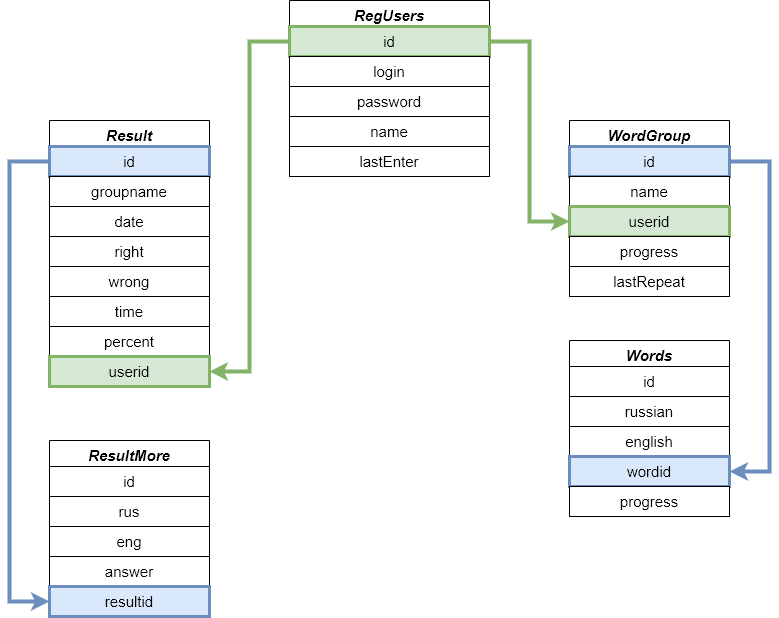

The diagram above was exported from draw.io. Its source (the exported page's mxGraphModel, read from the mxfile embedded in the PNG):
<mxGraphModel dx="1422" dy="846" grid="1" gridSize="10" guides="1" tooltips="1" connect="1" arrows="1" fold="1" page="1" pageScale="1" pageWidth="827" pageHeight="1169" math="0" shadow="0">
  <root>
    <mxCell id="WIyWlLk6GJQsqaUBKTNV-0" />
    <mxCell id="WIyWlLk6GJQsqaUBKTNV-1" parent="WIyWlLk6GJQsqaUBKTNV-0" />
    <mxCell id="4E5XPCDEd4V-5IlgUzBX-15" style="edgeStyle=orthogonalEdgeStyle;rounded=0;orthogonalLoop=1;jettySize=auto;html=1;entryX=0;entryY=0.5;entryDx=0;entryDy=0;strokeWidth=4;fillColor=#d5e8d4;strokeColor=#82b366;" parent="WIyWlLk6GJQsqaUBKTNV-1" source="4E5XPCDEd4V-5IlgUzBX-8" target="4E5XPCDEd4V-5IlgUzBX-13" edge="1">
      <mxGeometry relative="1" as="geometry" />
    </mxCell>
    <mxCell id="zkfFHV4jXpPFQw0GAbJ--0" value="RegUsers" style="swimlane;fontStyle=3;align=center;verticalAlign=top;childLayout=stackLayout;horizontal=1;startSize=26;horizontalStack=0;resizeParent=1;resizeLast=0;collapsible=1;marginBottom=0;rounded=0;shadow=0;strokeWidth=1;fontSize=15;" parent="WIyWlLk6GJQsqaUBKTNV-1" vertex="1">
      <mxGeometry x="320" width="200" height="176" as="geometry">
        <mxRectangle x="334" width="160" height="26" as="alternateBounds" />
      </mxGeometry>
    </mxCell>
    <mxCell id="4E5XPCDEd4V-5IlgUzBX-8" value="id" style="rounded=0;whiteSpace=wrap;html=1;fillColor=#d5e8d4;strokeColor=#82b366;strokeWidth=3;fontSize=15;" parent="zkfFHV4jXpPFQw0GAbJ--0" vertex="1">
      <mxGeometry y="26" width="200" height="30" as="geometry" />
    </mxCell>
    <mxCell id="4E5XPCDEd4V-5IlgUzBX-9" value="login" style="rounded=0;whiteSpace=wrap;html=1;strokeWidth=1;fontSize=15;" parent="zkfFHV4jXpPFQw0GAbJ--0" vertex="1">
      <mxGeometry y="56" width="200" height="30" as="geometry" />
    </mxCell>
    <mxCell id="4E5XPCDEd4V-5IlgUzBX-6" value="password" style="rounded=0;whiteSpace=wrap;html=1;strokeWidth=1;fontSize=15;" parent="zkfFHV4jXpPFQw0GAbJ--0" vertex="1">
      <mxGeometry y="86" width="200" height="30" as="geometry" />
    </mxCell>
    <mxCell id="4E5XPCDEd4V-5IlgUzBX-5" value="name" style="rounded=0;whiteSpace=wrap;html=1;strokeWidth=1;fontSize=15;" parent="zkfFHV4jXpPFQw0GAbJ--0" vertex="1">
      <mxGeometry y="116" width="200" height="30" as="geometry" />
    </mxCell>
    <mxCell id="4E5XPCDEd4V-5IlgUzBX-18" value="lastEnter" style="rounded=0;whiteSpace=wrap;html=1;strokeWidth=1;fontSize=15;" parent="zkfFHV4jXpPFQw0GAbJ--0" vertex="1">
      <mxGeometry y="146" width="200" height="30" as="geometry" />
    </mxCell>
    <mxCell id="zkfFHV4jXpPFQw0GAbJ--17" value="WordGroup" style="swimlane;fontStyle=3;align=center;verticalAlign=top;childLayout=stackLayout;horizontal=1;startSize=26;horizontalStack=0;resizeParent=1;resizeLast=0;collapsible=1;marginBottom=0;rounded=0;shadow=0;strokeWidth=1;fontSize=15;" parent="WIyWlLk6GJQsqaUBKTNV-1" vertex="1">
      <mxGeometry x="600" y="120" width="160" height="176" as="geometry">
        <mxRectangle x="550" y="90" width="160" height="26" as="alternateBounds" />
      </mxGeometry>
    </mxCell>
    <mxCell id="4E5XPCDEd4V-5IlgUzBX-10" value="id" style="rounded=0;whiteSpace=wrap;html=1;fillColor=#dae8fc;strokeColor=#6c8ebf;strokeWidth=3;fontSize=15;" parent="zkfFHV4jXpPFQw0GAbJ--17" vertex="1">
      <mxGeometry y="26" width="160" height="30" as="geometry" />
    </mxCell>
    <mxCell id="4E5XPCDEd4V-5IlgUzBX-12" value="&lt;font style=&quot;font-size: 15px;&quot;&gt;name&lt;/font&gt;" style="rounded=0;whiteSpace=wrap;html=1;strokeWidth=1;fontSize=15;" parent="zkfFHV4jXpPFQw0GAbJ--17" vertex="1">
      <mxGeometry y="56" width="160" height="30" as="geometry" />
    </mxCell>
    <mxCell id="4E5XPCDEd4V-5IlgUzBX-13" value="userid" style="rounded=0;whiteSpace=wrap;html=1;fillColor=#d5e8d4;strokeColor=#82b366;strokeWidth=3;fontSize=15;" parent="zkfFHV4jXpPFQw0GAbJ--17" vertex="1">
      <mxGeometry y="86" width="160" height="30" as="geometry" />
    </mxCell>
    <mxCell id="4E5XPCDEd4V-5IlgUzBX-16" value="progress" style="rounded=0;whiteSpace=wrap;html=1;strokeWidth=1;fontSize=15;" parent="zkfFHV4jXpPFQw0GAbJ--17" vertex="1">
      <mxGeometry y="116" width="160" height="30" as="geometry" />
    </mxCell>
    <mxCell id="4E5XPCDEd4V-5IlgUzBX-17" value="lastRepeat" style="rounded=0;whiteSpace=wrap;html=1;strokeWidth=1;fontSize=15;" parent="zkfFHV4jXpPFQw0GAbJ--17" vertex="1">
      <mxGeometry y="146" width="160" height="30" as="geometry" />
    </mxCell>
    <mxCell id="4E5XPCDEd4V-5IlgUzBX-19" value="Result&#10;" style="swimlane;fontStyle=3;align=center;verticalAlign=top;childLayout=stackLayout;horizontal=1;startSize=26;horizontalStack=0;resizeParent=1;resizeLast=0;collapsible=1;marginBottom=0;rounded=0;shadow=0;strokeWidth=1;fontSize=15;" parent="WIyWlLk6GJQsqaUBKTNV-1" vertex="1">
      <mxGeometry x="80" y="120" width="160" height="266" as="geometry">
        <mxRectangle x="550" y="90" width="160" height="26" as="alternateBounds" />
      </mxGeometry>
    </mxCell>
    <mxCell id="4E5XPCDEd4V-5IlgUzBX-20" value="id" style="rounded=0;whiteSpace=wrap;html=1;fillColor=#dae8fc;strokeColor=#6c8ebf;strokeWidth=3;fontSize=15;" parent="4E5XPCDEd4V-5IlgUzBX-19" vertex="1">
      <mxGeometry y="26" width="160" height="30" as="geometry" />
    </mxCell>
    <mxCell id="4E5XPCDEd4V-5IlgUzBX-21" value="groupname" style="rounded=0;whiteSpace=wrap;html=1;strokeWidth=1;fontSize=15;" parent="4E5XPCDEd4V-5IlgUzBX-19" vertex="1">
      <mxGeometry y="56" width="160" height="30" as="geometry" />
    </mxCell>
    <mxCell id="4E5XPCDEd4V-5IlgUzBX-22" value="date" style="rounded=0;whiteSpace=wrap;html=1;strokeWidth=1;fontSize=15;" parent="4E5XPCDEd4V-5IlgUzBX-19" vertex="1">
      <mxGeometry y="86" width="160" height="30" as="geometry" />
    </mxCell>
    <mxCell id="4E5XPCDEd4V-5IlgUzBX-23" value="right" style="rounded=0;whiteSpace=wrap;html=1;strokeWidth=1;fontSize=15;" parent="4E5XPCDEd4V-5IlgUzBX-19" vertex="1">
      <mxGeometry y="116" width="160" height="30" as="geometry" />
    </mxCell>
    <mxCell id="4E5XPCDEd4V-5IlgUzBX-24" value="wrong" style="rounded=0;whiteSpace=wrap;html=1;strokeWidth=1;fontSize=15;" parent="4E5XPCDEd4V-5IlgUzBX-19" vertex="1">
      <mxGeometry y="146" width="160" height="30" as="geometry" />
    </mxCell>
    <mxCell id="4E5XPCDEd4V-5IlgUzBX-25" value="time" style="rounded=0;whiteSpace=wrap;html=1;strokeWidth=1;fontSize=15;" parent="4E5XPCDEd4V-5IlgUzBX-19" vertex="1">
      <mxGeometry y="176" width="160" height="30" as="geometry" />
    </mxCell>
    <mxCell id="4E5XPCDEd4V-5IlgUzBX-26" value="percent" style="rounded=0;whiteSpace=wrap;html=1;strokeWidth=1;fontSize=15;" parent="4E5XPCDEd4V-5IlgUzBX-19" vertex="1">
      <mxGeometry y="206" width="160" height="30" as="geometry" />
    </mxCell>
    <mxCell id="4E5XPCDEd4V-5IlgUzBX-27" value="userid" style="rounded=0;whiteSpace=wrap;html=1;fillColor=#d5e8d4;strokeColor=#82b366;strokeWidth=3;fontSize=15;" parent="4E5XPCDEd4V-5IlgUzBX-19" vertex="1">
      <mxGeometry y="236" width="160" height="30" as="geometry" />
    </mxCell>
    <mxCell id="4E5XPCDEd4V-5IlgUzBX-28" style="edgeStyle=orthogonalEdgeStyle;rounded=0;orthogonalLoop=1;jettySize=auto;html=1;exitX=0;exitY=0.5;exitDx=0;exitDy=0;entryX=1;entryY=0.5;entryDx=0;entryDy=0;strokeWidth=4;fillColor=#d5e8d4;strokeColor=#82b366;" parent="WIyWlLk6GJQsqaUBKTNV-1" source="4E5XPCDEd4V-5IlgUzBX-8" target="4E5XPCDEd4V-5IlgUzBX-27" edge="1">
      <mxGeometry relative="1" as="geometry" />
    </mxCell>
    <mxCell id="4E5XPCDEd4V-5IlgUzBX-41" style="edgeStyle=orthogonalEdgeStyle;rounded=0;orthogonalLoop=1;jettySize=auto;html=1;entryX=0;entryY=0.5;entryDx=0;entryDy=0;strokeWidth=4;fillColor=#dae8fc;strokeColor=#6c8ebf;" parent="WIyWlLk6GJQsqaUBKTNV-1" source="4E5XPCDEd4V-5IlgUzBX-20" target="4E5XPCDEd4V-5IlgUzBX-34" edge="1">
      <mxGeometry relative="1" as="geometry">
        <Array as="points">
          <mxPoint x="40" y="161" />
          <mxPoint x="40" y="601" />
        </Array>
      </mxGeometry>
    </mxCell>
    <mxCell id="4E5XPCDEd4V-5IlgUzBX-29" value="ResultMore&#10;" style="swimlane;fontStyle=3;align=center;verticalAlign=top;childLayout=stackLayout;horizontal=1;startSize=26;horizontalStack=0;resizeParent=1;resizeLast=0;collapsible=1;marginBottom=0;rounded=0;shadow=0;strokeWidth=1;fontSize=15;" parent="WIyWlLk6GJQsqaUBKTNV-1" vertex="1">
      <mxGeometry x="80" y="440" width="160" height="176" as="geometry">
        <mxRectangle x="80" y="410" width="160" height="26" as="alternateBounds" />
      </mxGeometry>
    </mxCell>
    <mxCell id="4E5XPCDEd4V-5IlgUzBX-30" value="id" style="rounded=0;whiteSpace=wrap;html=1;strokeWidth=1;fontSize=15;" parent="4E5XPCDEd4V-5IlgUzBX-29" vertex="1">
      <mxGeometry y="26" width="160" height="30" as="geometry" />
    </mxCell>
    <mxCell id="4E5XPCDEd4V-5IlgUzBX-31" value="rus" style="rounded=0;whiteSpace=wrap;html=1;strokeWidth=1;fontSize=15;" parent="4E5XPCDEd4V-5IlgUzBX-29" vertex="1">
      <mxGeometry y="56" width="160" height="30" as="geometry" />
    </mxCell>
    <mxCell id="4E5XPCDEd4V-5IlgUzBX-32" value="eng" style="rounded=0;whiteSpace=wrap;html=1;strokeWidth=1;fontSize=15;" parent="4E5XPCDEd4V-5IlgUzBX-29" vertex="1">
      <mxGeometry y="86" width="160" height="30" as="geometry" />
    </mxCell>
    <mxCell id="4E5XPCDEd4V-5IlgUzBX-33" value="answer" style="rounded=0;whiteSpace=wrap;html=1;strokeWidth=1;fontSize=15;" parent="4E5XPCDEd4V-5IlgUzBX-29" vertex="1">
      <mxGeometry y="116" width="160" height="30" as="geometry" />
    </mxCell>
    <mxCell id="4E5XPCDEd4V-5IlgUzBX-34" value="resultid" style="rounded=0;whiteSpace=wrap;html=1;fillColor=#dae8fc;strokeColor=#6c8ebf;strokeWidth=3;fontSize=15;" parent="4E5XPCDEd4V-5IlgUzBX-29" vertex="1">
      <mxGeometry y="146" width="160" height="30" as="geometry" />
    </mxCell>
    <mxCell id="4E5XPCDEd4V-5IlgUzBX-42" value="Words" style="swimlane;fontStyle=3;align=center;verticalAlign=top;childLayout=stackLayout;horizontal=1;startSize=26;horizontalStack=0;resizeParent=1;resizeLast=0;collapsible=1;marginBottom=0;rounded=0;shadow=0;strokeWidth=1;fontSize=15;" parent="WIyWlLk6GJQsqaUBKTNV-1" vertex="1">
      <mxGeometry x="600" y="340" width="160" height="176" as="geometry">
        <mxRectangle x="600" y="340" width="160" height="26" as="alternateBounds" />
      </mxGeometry>
    </mxCell>
    <mxCell id="4E5XPCDEd4V-5IlgUzBX-43" value="id" style="rounded=0;whiteSpace=wrap;html=1;strokeWidth=1;fontSize=15;" parent="4E5XPCDEd4V-5IlgUzBX-42" vertex="1">
      <mxGeometry y="26" width="160" height="30" as="geometry" />
    </mxCell>
    <mxCell id="4E5XPCDEd4V-5IlgUzBX-44" value="russian" style="rounded=0;whiteSpace=wrap;html=1;strokeWidth=1;fontSize=15;" parent="4E5XPCDEd4V-5IlgUzBX-42" vertex="1">
      <mxGeometry y="56" width="160" height="30" as="geometry" />
    </mxCell>
    <mxCell id="4E5XPCDEd4V-5IlgUzBX-45" value="english" style="rounded=0;whiteSpace=wrap;html=1;strokeWidth=1;fontSize=15;" parent="4E5XPCDEd4V-5IlgUzBX-42" vertex="1">
      <mxGeometry y="86" width="160" height="30" as="geometry" />
    </mxCell>
    <mxCell id="4E5XPCDEd4V-5IlgUzBX-46" value="wordid" style="rounded=0;whiteSpace=wrap;html=1;fillColor=#dae8fc;strokeColor=#6c8ebf;strokeWidth=3;fontSize=15;" parent="4E5XPCDEd4V-5IlgUzBX-42" vertex="1">
      <mxGeometry y="116" width="160" height="30" as="geometry" />
    </mxCell>
    <mxCell id="Gma7eCcLpoDLdPqY8UqT-0" value="progress" style="rounded=0;whiteSpace=wrap;html=1;strokeWidth=1;fontSize=15;" vertex="1" parent="4E5XPCDEd4V-5IlgUzBX-42">
      <mxGeometry y="146" width="160" height="30" as="geometry" />
    </mxCell>
    <mxCell id="4E5XPCDEd4V-5IlgUzBX-48" style="edgeStyle=orthogonalEdgeStyle;rounded=0;orthogonalLoop=1;jettySize=auto;html=1;entryX=1;entryY=0.5;entryDx=0;entryDy=0;strokeWidth=4;fillColor=#dae8fc;strokeColor=#6c8ebf;" parent="WIyWlLk6GJQsqaUBKTNV-1" source="4E5XPCDEd4V-5IlgUzBX-10" target="4E5XPCDEd4V-5IlgUzBX-46" edge="1">
      <mxGeometry relative="1" as="geometry">
        <Array as="points">
          <mxPoint x="800" y="161" />
          <mxPoint x="800" y="471" />
        </Array>
      </mxGeometry>
    </mxCell>
  </root>
</mxGraphModel>